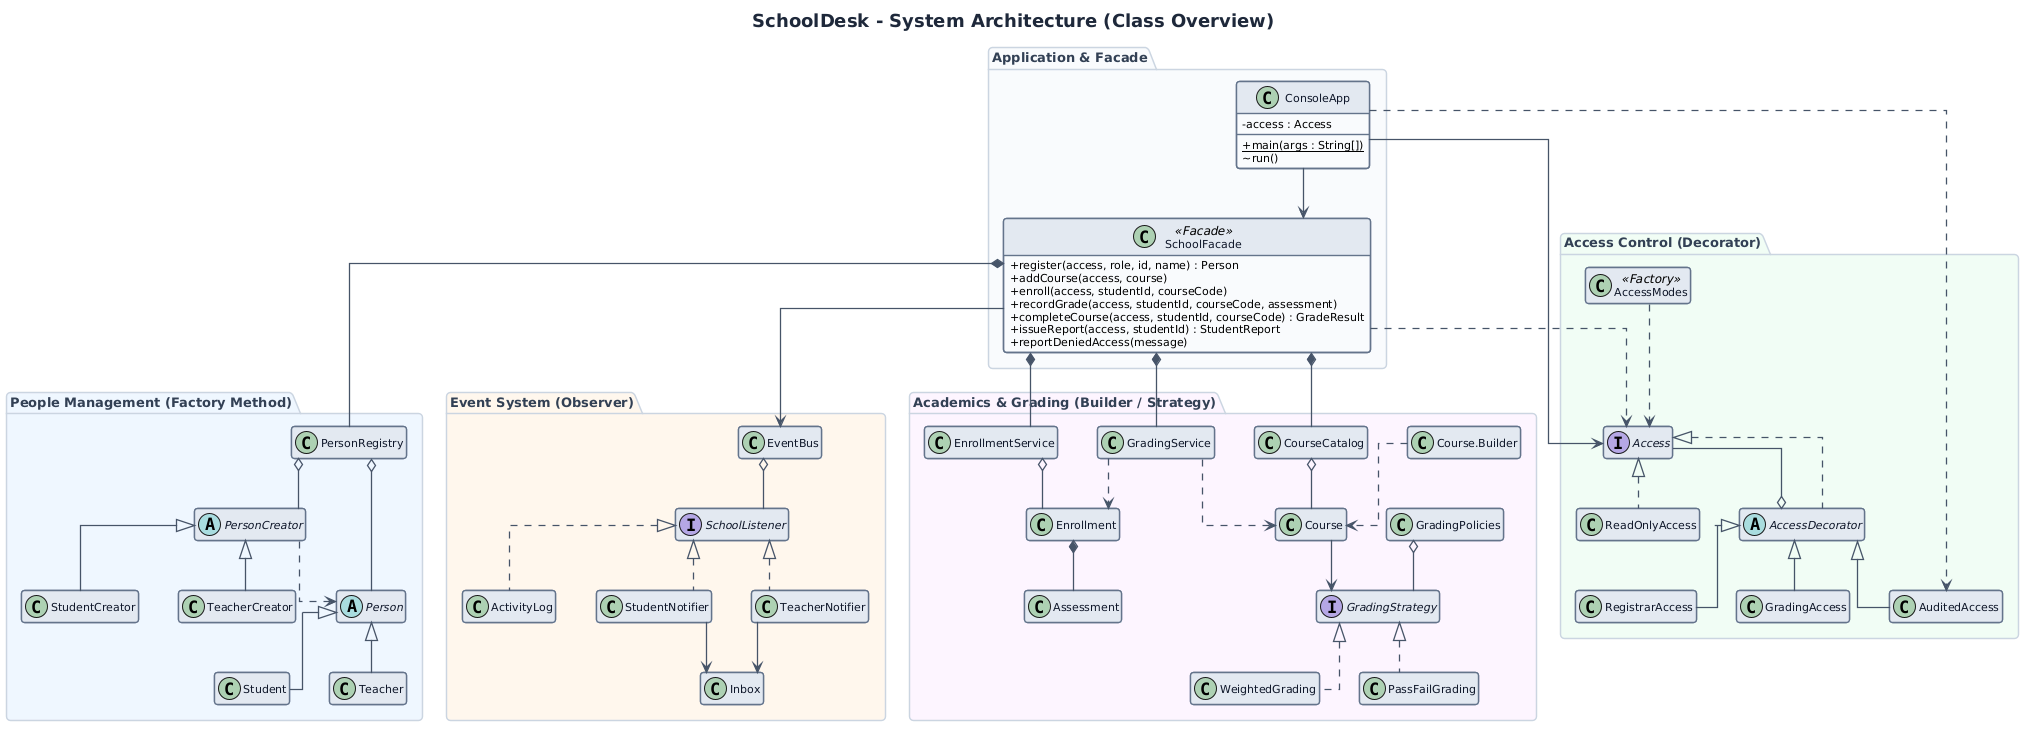

The diagram above was rendered by PlantUML. Its source (embedded in the PNG):
@startuml
skinparam linetype ortho
skinparam backgroundColor #FFFFFF
skinparam shadowing false
skinparam roundcorner 6
skinparam nodesep 40
skinparam ranksep 50
hide empty members

skinparam title {
  FontSize 18
  FontStyle bold
  FontColor #1E293B
  Padding 15
}

skinparam class {
  BackgroundColor #F8FAFC
  BorderColor #64748B
  BorderThickness 1.4
  HeaderBackgroundColor #E2E8F0
  FontColor #0F172A
  FontName "Segoe UI", Arial, sans-serif
  FontSize 12
  AttributeFontSize 11
  AttributeIconSize 0
}

skinparam interface {
  BackgroundColor #FEF3C7
  BorderColor #D97706
  HeaderBackgroundColor #FDE68A
}

skinparam abstract {
  BackgroundColor #F3E8FF
  BorderColor #7E22CE
  HeaderBackgroundColor #E9D5FF
}

skinparam package {
  BorderColor #CBD5E1
  FontColor #334155
  FontStyle bold
  FontSize 13
  RoundCorner 8
}

skinparam arrow {
  Color #475569
  FontColor #475569
  FontSize 10
  Thickness 1.3
}

title SchoolDesk - System Architecture (Class Overview)

package "Application & Facade" #F8FAFC {
  class ConsoleApp {
    - access : Access
    + {static} main(args : String[])
    ~ run()
  }

  class SchoolFacade <<Facade>> {
    + register(access, role, id, name) : Person
    + addCourse(access, course)
    + enroll(access, studentId, courseCode)
    + recordGrade(access, studentId, courseCode, assessment)
    + completeCourse(access, studentId, courseCode) : GradeResult
    + issueReport(access, studentId) : StudentReport
    + reportDeniedAccess(message)
  }
}

package "Access Control (Decorator)" #F0FDF4 {
  interface Access
  class ReadOnlyAccess
  abstract class AccessDecorator
  class RegistrarAccess
  class GradingAccess
  class AuditedAccess
  class AccessModes <<Factory>>
}

package "People Management (Factory Method)" #EFF6FF {
  class PersonRegistry
  abstract class PersonCreator
  class StudentCreator
  class TeacherCreator
  abstract class Person
  class Student
  class Teacher
}

package "Event System (Observer)" #FFF7ED {
  class EventBus
  interface SchoolListener
  class ActivityLog
  class StudentNotifier
  class TeacherNotifier
  class Inbox
}

package "Academics & Grading (Builder / Strategy)" #FDF4FF {
  class CourseCatalog
  class EnrollmentService
  class GradingService
  class Course
  class "Course.Builder" as CourseBuilder
  class Enrollment
  class Assessment
  interface GradingStrategy
  class WeightedGrading
  class PassFailGrading
  class GradingPolicies
}

ConsoleApp --> SchoolFacade
ConsoleApp --> Access
ConsoleApp ..> AuditedAccess
SchoolFacade ..> Access
SchoolFacade *-- PersonRegistry
SchoolFacade *-- CourseCatalog
SchoolFacade *-- EnrollmentService
SchoolFacade *-- GradingService
SchoolFacade --> EventBus

Access <|.. ReadOnlyAccess
Access <|.. AccessDecorator
AccessDecorator o-- Access
AccessDecorator <|-- RegistrarAccess
AccessDecorator <|-- GradingAccess
AccessDecorator <|-- AuditedAccess
AccessModes ..> Access

PersonRegistry o-- PersonCreator
PersonRegistry o-- Person
PersonCreator <|-- StudentCreator
PersonCreator <|-- TeacherCreator
Person <|-- Student
Person <|-- Teacher
PersonCreator ..> Person

EventBus o-- SchoolListener
SchoolListener <|.. ActivityLog
SchoolListener <|.. StudentNotifier
SchoolListener <|.. TeacherNotifier
StudentNotifier --> Inbox
TeacherNotifier --> Inbox

CourseCatalog o-- Course
EnrollmentService o-- Enrollment
Enrollment *-- Assessment
GradingService ..> Enrollment
GradingService ..> Course
CourseBuilder ..> Course
Course --> GradingStrategy
GradingStrategy <|.. WeightedGrading
GradingStrategy <|.. PassFailGrading
GradingPolicies o-- GradingStrategy
@enduml